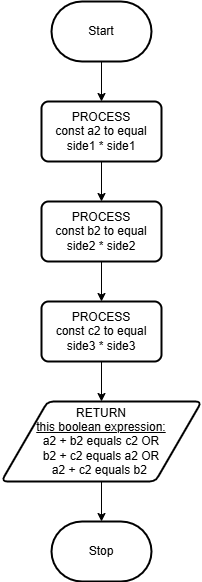

The diagram above was exported from draw.io. Its source (the exported page's mxGraphModel, read from the mxfile embedded in the PNG):
<mxGraphModel dx="1882" dy="627" grid="1" gridSize="10" guides="1" tooltips="1" connect="1" arrows="1" fold="1" page="1" pageScale="1" pageWidth="827" pageHeight="1169" math="0" shadow="0">
  <root>
    <mxCell id="0" />
    <mxCell id="1" parent="0" />
    <mxCell id="77" style="edgeStyle=orthogonalEdgeStyle;rounded=0;html=1;exitX=0.5;exitY=1;exitDx=0;exitDy=0;exitPerimeter=0;entryX=0.5;entryY=0;entryDx=0;entryDy=0;" edge="1" parent="1" source="6" target="76">
      <mxGeometry relative="1" as="geometry" />
    </mxCell>
    <mxCell id="6" value="Start" style="strokeWidth=2;html=1;shape=mxgraph.flowchart.terminator;whiteSpace=wrap;" parent="1" vertex="1">
      <mxGeometry x="50" y="30" width="100" height="60" as="geometry" />
    </mxCell>
    <mxCell id="7" value="Stop" style="strokeWidth=2;html=1;shape=mxgraph.flowchart.terminator;whiteSpace=wrap;" parent="1" vertex="1">
      <mxGeometry x="50" y="550" width="100" height="60" as="geometry" />
    </mxCell>
    <mxCell id="83" style="edgeStyle=orthogonalEdgeStyle;rounded=0;html=1;exitX=0.5;exitY=1;exitDx=0;exitDy=0;entryX=0.5;entryY=0;entryDx=0;entryDy=0;entryPerimeter=0;" edge="1" parent="1" source="8" target="7">
      <mxGeometry relative="1" as="geometry" />
    </mxCell>
    <mxCell id="8" value="RETURN&lt;br&gt;&lt;u&gt;this boolean expression:&lt;br&gt;&lt;/u&gt;a2 + b2 equals c2 OR&lt;br&gt;b2 + c2 equals a2 OR&lt;br&gt;a2 + c2 equals b2&amp;nbsp;" style="shape=parallelogram;html=1;strokeWidth=2;perimeter=parallelogramPerimeter;whiteSpace=wrap;rounded=1;arcSize=12;size=0.23;" parent="1" vertex="1">
      <mxGeometry y="430" width="200" height="80" as="geometry" />
    </mxCell>
    <mxCell id="79" style="edgeStyle=orthogonalEdgeStyle;rounded=0;html=1;exitX=0.5;exitY=1;exitDx=0;exitDy=0;entryX=0.5;entryY=0;entryDx=0;entryDy=0;" edge="1" parent="1" source="76" target="78">
      <mxGeometry relative="1" as="geometry" />
    </mxCell>
    <mxCell id="76" value="PROCESS&lt;br&gt;const a2 to equal&lt;br&gt;side1 * side1" style="rounded=1;whiteSpace=wrap;html=1;absoluteArcSize=1;arcSize=14;strokeWidth=2;" vertex="1" parent="1">
      <mxGeometry x="40" y="130" width="120" height="60" as="geometry" />
    </mxCell>
    <mxCell id="81" style="edgeStyle=orthogonalEdgeStyle;rounded=0;html=1;exitX=0.5;exitY=1;exitDx=0;exitDy=0;entryX=0.5;entryY=0;entryDx=0;entryDy=0;" edge="1" parent="1" source="78" target="80">
      <mxGeometry relative="1" as="geometry" />
    </mxCell>
    <mxCell id="78" value="PROCESS&lt;br&gt;const b2 to equal&lt;br&gt;side2 * side2" style="rounded=1;whiteSpace=wrap;html=1;absoluteArcSize=1;arcSize=14;strokeWidth=2;" vertex="1" parent="1">
      <mxGeometry x="40" y="230" width="120" height="60" as="geometry" />
    </mxCell>
    <mxCell id="82" style="edgeStyle=orthogonalEdgeStyle;rounded=0;html=1;exitX=0.5;exitY=1;exitDx=0;exitDy=0;entryX=0.5;entryY=0;entryDx=0;entryDy=0;" edge="1" parent="1" source="80" target="8">
      <mxGeometry relative="1" as="geometry" />
    </mxCell>
    <mxCell id="80" value="PROCESS&lt;br&gt;const c2 to equal&lt;br&gt;side3 * side3" style="rounded=1;whiteSpace=wrap;html=1;absoluteArcSize=1;arcSize=14;strokeWidth=2;" vertex="1" parent="1">
      <mxGeometry x="40" y="330" width="120" height="60" as="geometry" />
    </mxCell>
  </root>
</mxGraphModel>